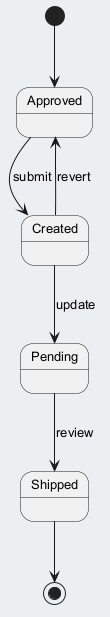

The diagram above was rendered by PlantUML. Its source (embedded in the PNG):
@startuml
skinparam backgroundColor #ECEFF1
skinparam classBackgroundColor #FFFFFF
skinparam classBorderColor #455A64
skinparam defaultFontSize 13
[*] --> Approved
Approved --> Created : submit
Created --> Pending : update
Pending --> Shipped : review
Created --> Approved : revert
Shipped --> [*]
@enduml